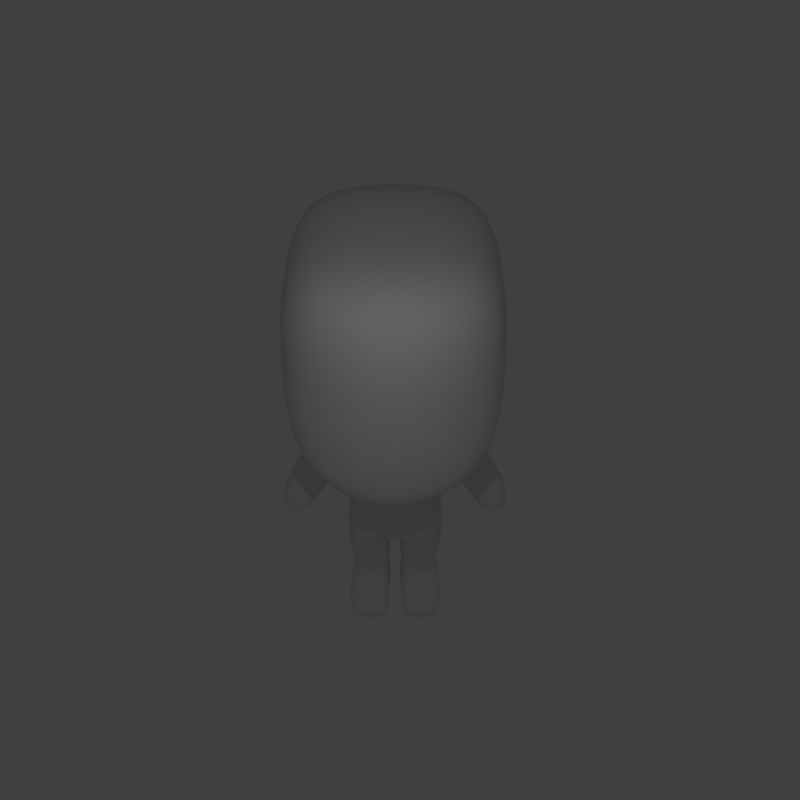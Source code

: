 # Source: char.blend  (saved by Blender 2.76.0; exported with 4.5.12 LTS)
import bpy
from mathutils import Matrix  # noqa: F401  (used for matrix-valued properties, if any)

bpy.ops.wm.read_factory_settings(use_empty=True)
scene = bpy.context.scene
scene.name = 'Scene'

# ---- collections
col_collection_1 = bpy.data.collections.new('Collection 1'); scene.collection.children.link(col_collection_1)

# ---- materials (node trees are filled in below, after node groups)
mat_material = bpy.data.materials.new('Material')
mat_material.alpha_threshold = 0.0
mat_material.use_transparent_shadow = False
mat_material.roughness = 0.5
mat_material.line_color = (0.0, 0.0, 0.0, 1.0)

# ---- material node trees

# ---- world
world_world = bpy.data.worlds.new('World'); scene.world = world_world
world_world.color = (0.05088, 0.05088, 0.05088)
world_world.use_sun_shadow = False
world_world.sun_shadow_jitter_overblur = 0.0
world_world.cycles.sampling_method = 'MANUAL'
world_world.cycles.sample_map_resolution = 256

# ---- cameras
cam_camera = bpy.data.cameras.new('Camera')
cam_camera.clip_end = 100.0
cam_camera.lens = 35.0
cam_camera.sensor_width = 32.0
cam_camera.sensor_height = 18.0
cam_camera.ortho_scale = 7.314
cam_camera.dof.focus_distance = 0.0
cam_camera.dof.aperture_fstop = 128.0

# ---- lights
light_lamp = bpy.data.lights.new('Lamp', 'POINT')
light_lamp.transmission_factor = 0.0
light_lamp.cutoff_distance = 30.0
light_lamp.energy = 100.0
light_lamp.shadow_buffer_clip_start = 1.001
light_lamp.shadow_soft_size = 0.1
light_lamp.shadow_maximum_resolution = 0.006
light_lamp.use_absolute_resolution = True
light_lamp.cycles.use_multiple_importance_sampling = False

# ---- meshes
me_cube = bpy.data.meshes.new('Cube')
me_cube.from_pydata([(0.5193, 0.1997, -0.8362), (0.7237, -1.78e-07, 1.391), (-1.108, 2.684e-07, 1.391), (-0.5087, 0.3413, -0.8362), (1.26, 1.816, 6.342), (-0.7559, 0.8854, 1.391), (0.4046, 0.8854, 1.391), (-2.271, 1.816, 6.342), (0.7755, -5.96e-08, -0.8362), (-0.4821, 2.98e-07, -0.8362), (2.098, -7.153e-07, 6.521), (-2.271, 7.153e-07, 6.521), (0.4046, 0.8854, 2.346), (-0.7559, 0.8854, 2.346), (-1.108, 1.97e-07, 2.346), (0.7237, -4.636e-07, 2.346), (0.2328, 1.554, 1.841), (-0.6483, 1.554, 1.841), (0.4046, 0.9272, 2.296), (-0.6483, 0.9272, 2.296), (0.453, 1.391, 0.679), (-0.4204, 1.391, 0.679), (0.2813, 1.96, 0.9555), (-0.4204, 1.96, 0.9555), (0.4532, 0.2661, 2.581), (-0.8, 0.2661, 2.581), (-0.8, 1.839e-07, 2.581), (0.4532, -5.16e-07, 2.581), (1.851, 1.983, 2.076), (-1.196, 1.983, 3.379), (-2.271, 7.153e-07, 3.379), (2.71, -6.557e-07, 1.5), (1.386, 1.898, 4.358), (-2.271, 1.898, 4.444), (-2.271, 7.153e-07, 4.993), (2.224, -7.153e-07, 4.358), (0.0198, 0.007358, -0.8307), (-0.1738, 0.8854, 1.391), (-0.212, 1.816, 6.342), (-0.04282, 0.0, 6.521), (0.0198, 1.157e-07, -0.8362), (-0.1738, 0.8854, 2.346), (-0.1211, 1.554, 1.841), (-0.1211, 0.9272, 2.296), (0.01529, 1.391, 0.679), (0.01529, 1.96, 0.9555), (-0.259, 0.2661, 2.581), (0.08933, 1.983, 3.086), (-0.1477, 1.898, 4.669), (-0.5761, 0.8854, 0.5193), (0.7777, 0.8164, 0.5193), (-0.7074, 2.87e-07, 0.5193), (0.8969, -1.038e-07, 0.5193), (-0.05248, 0.8854, 0.5193), (0.01529, 1.889, -0.3438), (-0.4204, 1.889, -0.3438), (0.01529, 2.458, -0.06728), (-0.4204, 2.458, -0.06728), (0.336, 2.458, -0.06728), (0.453, 1.889, -0.3438), (-0.9882, 2.89e-07, 0.009768), (0.9161, -9.553e-08, 0.266), (-0.5931, 0.8854, 0.266), (0.8193, 0.8164, 0.266), (-0.03897, 0.8854, 0.266), (0.04733, 1.088, -1.298), (-0.4812, 0.8871, -1.192), (0.5469, 0.8142, -1.192), (-0.5656, 0.9674, -0.4984), (0.8468, 0.7697, -0.6753), (-0.01145, 1.045, -0.4984), (0.0198, 0.07735, -2.292), (-0.5087, 0.3413, -2.292), (0.3767, 0.1997, -2.369), (0.04733, 0.8929, -2.292), (-0.4812, 0.8871, -2.292), (0.4042, 0.8142, -2.369), (0.0198, 0.00821, -2.872), (-0.6709, 0.1997, -2.872), (0.7755, 0.06705, -2.872), (0.04733, 1.088, -2.872), (-0.6434, 0.9964, -2.872), (0.803, 1.266, -2.872), (1.279, 0.98, -2.292), (1.251, 0.1833, -2.292), (1.279, 0.98, -2.872), (1.251, -0.06104, -2.872), (0.01767, 0.04454, -1.745), (0.3996, 0.2394, -1.779), (0.04196, 0.9428, -1.965), (-0.4243, 0.8458, -1.915), (0.4239, 0.7814, -1.947), (-0.4486, 0.3643, -1.747)], [], [(50, 6, 1, 52), (51, 2, 5, 49), (34, 11, 7, 33), (64, 63, 69, 70), (37, 5, 21, 44), (32, 4, 10, 35), (38, 7, 11, 39), (36, 40, 9, 3), (6, 12, 15, 1), (46, 41, 13, 25), (2, 14, 13, 5), (43, 42, 17, 19), (12, 6, 16, 18), (41, 12, 18, 43), (5, 13, 19, 17), (22, 20, 59, 58), (5, 17, 23, 21), (42, 16, 22, 45), (16, 6, 20, 22), (47, 46, 25, 29), (12, 24, 27, 15), (14, 26, 25, 13), (48, 47, 29, 33), (24, 28, 31, 27), (26, 30, 29, 25), (38, 48, 33, 7), (28, 32, 35, 31), (30, 34, 33, 29), (4, 32, 48, 38), (32, 28, 47, 48), (28, 24, 46, 47), (17, 42, 45, 23), (45, 22, 58, 56), (13, 41, 43, 19), (18, 16, 42, 43), (24, 12, 41, 46), (0, 8, 40, 36), (4, 38, 39, 10), (6, 37, 44, 20), (90, 89, 74, 75), (6, 50, 53, 37), (37, 53, 49, 5), (60, 51, 49, 62), (63, 50, 52, 61), (54, 55, 57, 56), (59, 54, 56, 58), (23, 45, 56, 57), (20, 44, 54, 59), (21, 23, 57, 55), (44, 21, 55, 54), (0, 63, 61, 8), (9, 60, 62, 3), (50, 63, 64, 53), (53, 64, 62, 49), (70, 65, 66, 68), (69, 67, 65, 70), (63, 0, 67, 69), (88, 87, 71, 73), (62, 64, 70, 68), (3, 62, 68, 66), (74, 76, 82, 80), (72, 75, 81, 78), (91, 88, 73, 76), (87, 92, 72, 71), (89, 91, 76, 74), (92, 90, 75, 72), (79, 77, 80, 82), (77, 78, 81, 80), (71, 72, 78, 77), (79, 82, 85, 86), (75, 74, 80, 81), (73, 71, 77, 79), (83, 84, 86, 85), (82, 76, 83, 85), (76, 73, 84, 83), (73, 79, 86, 84), (3, 66, 90, 92), (65, 67, 91, 89), (36, 3, 92, 87), (67, 0, 88, 91), (0, 36, 87, 88), (66, 65, 89, 90)])
_uv = me_cube.uv_layers.new(name='UVMap')
_uv.uv.foreach_set('vector', [0.7626, 0.1984, 0.7504, 0.1124, 0.8357, 0.115, 0.8379, 0.199, 0.6021, 0.3224, 0.6065, 0.4067, 0.5217, 0.4047, 0.5202, 0.3213, 0.9933, 0.6231, 0.9933, 0.768, 0.8291, 0.7521, 0.8218, 0.5722, 0.3043, 0.7067, 0.2256, 0.7051, 0.2252, 0.6171, 0.304, 0.6328, 0.8908, 0.1934, 0.8379, 0.1972, 0.8639, 0.1134, 0.9035, 0.1105, 0.6105, 0.6632, 0.62, 0.4748, 0.7992, 0.4671, 0.7964, 0.6724, 0.3767, 0.6928, 0.3767, 0.4975, 0.5429, 0.4972, 0.5429, 0.7086, 0.573, 0.7485, 0.5737, 0.7485, 0.5737, 0.7957, 0.5429, 0.7974, 0.7504, 0.1124, 0.7518, 0.02224, 0.8372, 0.02489, 0.8357, 0.115, 0.9404, 0.8355, 1.0, 0.8277, 1.0, 0.8829, 0.9404, 0.8869, 0.6065, 0.4067, 0.6054, 0.4972, 0.5205, 0.4952, 0.5217, 0.4047, 1.635e-08, 0.9473, 0.06393, 0.9478, 0.06393, 0.9979, 2.452e-08, 0.9973, 0.7518, 0.02224, 0.7504, 0.1124, 0.688, 0.0686, 0.748, 0.02703, 0.3671, 0.4594, 0.3671, 0.4045, 0.3722, 0.4046, 0.3722, 0.4545, 0.5217, 0.4047, 0.5205, 0.4952, 0.5153, 0.49, 0.4593, 0.4465, 0.6513, 0.1529, 0.7051, 0.1804, 0.6592, 0.2772, 0.6065, 0.2503, 0.5217, 0.4047, 0.4593, 0.4465, 0.4204, 0.3613, 0.4722, 0.3355, 0.886, 0.1993, 0.9183, 0.2008, 0.9183, 0.2892, 0.894, 0.2882, 0.688, 0.0686, 0.7504, 0.1124, 0.7051, 0.1804, 0.6513, 0.1529, 0.0, 0.6769, 0.1638, 0.6985, 0.1662, 0.7493, 0.001499, 0.8015, 0.7518, 0.02224, 0.8084, 0.0001771, 0.8321, 0.0, 0.8372, 0.02489, 0.9204, 0.9165, 0.9165, 0.887, 0.9404, 0.8869, 1.0, 0.8829, 0.1827, 0.2456, 0.1611, 0.09554, 0.2786, 0.1235, 0.3767, 0.225, 0.1605, 0.6316, 0.006843, 0.4979, 0.1902, 0.4045, 0.1845, 0.6309, 0.1902, 0.7486, 0.1851, 0.8974, 0.001499, 0.8015, 0.1662, 0.7493, 0.1886, 0.4039, 0.1827, 0.2456, 0.3767, 0.225, 0.3767, 0.4045, 0.6065, 0.8833, 0.6105, 0.6632, 0.7964, 0.6724, 0.7992, 0.9469, 0.9933, 0.4702, 0.9933, 0.6231, 0.8218, 0.5722, 0.7992, 0.4671, 0.05405, 0.4036, 0.04251, 0.2159, 0.1827, 0.2456, 0.1886, 0.4039, 0.04251, 0.2159, 0.0, 0.0, 0.1611, 0.09554, 0.1827, 0.2456, 0.006843, 0.4979, 0.1605, 0.6316, 0.1638, 0.6985, 0.0, 0.6769, 0.8379, 0.1972, 0.886, 0.1993, 0.894, 0.2882, 0.8542, 0.2864, 0.894, 0.2882, 0.9183, 0.2892, 0.9181, 0.3917, 0.8888, 0.3904, 0.3671, 0.5146, 0.3671, 0.4594, 0.3722, 0.4545, 0.3722, 0.5045, 0.0, 0.8974, 0.06393, 0.9143, 0.06393, 0.9478, 1.635e-08, 0.9473, 0.9404, 0.768, 1.0, 0.7728, 1.0, 0.8277, 0.9404, 0.8355, 0.5557, 0.7011, 0.5737, 0.6774, 0.5737, 0.7485, 0.573, 0.7485, 0.3767, 0.8325, 0.3767, 0.6928, 0.5429, 0.7086, 0.5429, 0.9117, 0.9433, 0.1896, 0.8908, 0.1934, 0.9035, 0.1105, 0.9433, 0.1077, 0.3444, 0.5032, 0.3022, 0.496, 0.3023, 0.4658, 0.3506, 0.4674, 0.2611, 0.8112, 0.2288, 0.7291, 0.3049, 0.7306, 0.314, 0.8129, 0.314, 0.8129, 0.3049, 0.7306, 0.3527, 0.732, 0.3671, 0.8145, 0.6065, 0.2752, 0.6021, 0.3224, 0.5202, 0.3213, 0.5208, 0.2973, 0.7631, 0.2227, 0.7626, 0.1984, 0.8379, 0.199, 0.8379, 0.2231, 0.5429, 0.6363, 0.5429, 0.5953, 0.5984, 0.593, 0.5984, 0.634, 0.5429, 0.6774, 0.5429, 0.6363, 0.5984, 0.634, 0.5984, 0.6642, 0.8542, 0.2864, 0.894, 0.2882, 0.8888, 0.3904, 0.849, 0.3887, 0.9433, 0.1077, 0.9035, 0.1105, 0.8963, 0.002893, 0.9361, 0.0, 0.4722, 0.3355, 0.4204, 0.3613, 0.3767, 0.2641, 0.4284, 0.2382, 0.9035, 0.1105, 0.8639, 0.1134, 0.8567, 0.005772, 0.8963, 0.002893, 0.8104, 0.3232, 0.7631, 0.2227, 0.8379, 0.2231, 0.8334, 0.3257, 0.6006, 0.1929, 0.6065, 0.2752, 0.5208, 0.2973, 0.5701, 0.1928, 0.2288, 0.7291, 0.2256, 0.7051, 0.3043, 0.7067, 0.3049, 0.7306, 0.3049, 0.7306, 0.3043, 0.7067, 0.3549, 0.7083, 0.3527, 0.732, 0.304, 0.6328, 0.3007, 0.5569, 0.348, 0.5708, 0.3544, 0.6353, 0.2252, 0.6171, 0.2539, 0.5688, 0.3007, 0.5569, 0.304, 0.6328, 0.7631, 0.2227, 0.8104, 0.3232, 0.7556, 0.3575, 0.7664, 0.3117, 0.2787, 0.9234, 0.2667, 0.8865, 0.313, 0.8831, 0.3256, 0.9169, 0.3549, 0.7083, 0.3043, 0.7067, 0.304, 0.6328, 0.3544, 0.6353, 0.5701, 0.1928, 0.5208, 0.2973, 0.5139, 0.2247, 0.5208, 0.1587, 0.3023, 0.4658, 0.2697, 0.4585, 0.2359, 0.4045, 0.3043, 0.4088, 0.5718, 0.05485, 0.5221, 0.0544, 0.5152, 0.0, 0.5875, 0.0006033, 0.7549, 0.4274, 0.803, 0.411, 0.8052, 0.4664, 0.751, 0.4671, 0.2667, 0.8865, 0.278, 0.8441, 0.3216, 0.8346, 0.313, 0.8831, 0.3022, 0.496, 0.2668, 0.4986, 0.2697, 0.4585, 0.3023, 0.4658, 0.5683, 0.1062, 0.5246, 0.08995, 0.5221, 0.0544, 0.5718, 0.05485, 0.9074, 0.813, 0.9165, 0.8838, 0.819, 0.8845, 0.7992, 0.8141, 0.9165, 0.8838, 0.9027, 0.9492, 0.8308, 0.9491, 0.819, 0.8845, 0.313, 0.8831, 0.3216, 0.8346, 0.363, 0.8145, 0.3579, 0.8788, 0.9074, 0.813, 0.7992, 0.8141, 0.8225, 0.7686, 0.9165, 0.768, 0.3506, 0.4674, 0.3023, 0.4658, 0.3043, 0.4088, 0.3671, 0.4119, 0.3256, 0.9169, 0.313, 0.8831, 0.3579, 0.8788, 0.363, 0.9505, 0.543, 0.5916, 0.5429, 0.5184, 0.5958, 0.4972, 0.5958, 0.593, 0.2359, 0.4045, 0.2697, 0.4585, 0.1902, 0.4613, 0.1915, 0.4067, 0.0803, 0.8982, 0.1356, 0.8974, 0.1356, 0.9805, 0.06393, 0.9808, 0.3256, 0.9169, 0.363, 0.9505, 0.3596, 0.9947, 0.3217, 1.0, 0.5701, 0.1928, 0.5208, 0.1587, 0.5246, 0.08995, 0.5683, 0.1062, 0.3007, 0.5569, 0.2539, 0.5688, 0.2668, 0.4986, 0.3022, 0.496, 0.1902, 0.8927, 0.202, 0.8445, 0.278, 0.8441, 0.2667, 0.8865, 0.7556, 0.3575, 0.8104, 0.3232, 0.803, 0.411, 0.7549, 0.4274, 0.2002, 0.9409, 0.1902, 0.8927, 0.2667, 0.8865, 0.2787, 0.9234, 0.348, 0.5708, 0.3007, 0.5569, 0.3022, 0.496, 0.3444, 0.5032])
me_cube.materials.append(mat_material)
me_cube.use_remesh_preserve_volume = False
me_cube.use_remesh_preserve_attributes = False
me_cube.use_mirror_vertex_groups = False
me_cube.update()

# ---- objects
ob_cube = bpy.data.objects.new('Cube', me_cube)
ob_lamp = bpy.data.objects.new('Lamp', light_lamp)
ob_camera = bpy.data.objects.new('Camera', cam_camera)

# ---- transforms, parenting, visibility, modifiers, constraints
ob_cube.location = (0.0, 0.0, 0.0)
ob_cube.lock_rotations_4d = False
ob_cube.empty_display_type = 'ARROWS'
ob_cube.lineart.crease_threshold = 0.0
_m = ob_cube.modifiers.new('Mirror', 'MIRROR')
_m.use_axis = (False, True, False)
_m = ob_cube.modifiers.new('Subsurf', 'SUBSURF')
_m.uv_smooth = 'PRESERVE_CORNERS'
_m.levels = 3
_m.render_levels = 5
_m.show_only_control_edges = False
ob_lamp.location = (5.47, 0.0, 9.158)
ob_lamp.rotation_euler = (0.6503, 0.05522, 1.866)
ob_lamp.lock_rotations_4d = False
ob_lamp.empty_display_type = 'ARROWS'
ob_lamp.color = (0.0, 0.0, 0.0, 0.0)
ob_lamp.lineart.crease_threshold = 0.0
ob_camera.location = (11.41, 0.1086, 14.25)
ob_camera.rotation_euler = (0.7854, 5.881e-07, 1.571)
ob_camera.lock_rotations_4d = False
ob_camera.empty_display_type = 'ARROWS'
ob_camera.color = (0.0, 0.0, 0.0, 0.0)
ob_camera.display_type = 'WIRE'
ob_camera.lineart.crease_threshold = 0.0

# ---- collection membership
col_collection_1.objects.link(ob_cube)
col_collection_1.objects.link(ob_lamp)
col_collection_1.objects.link(ob_camera)

# ---- scene / render settings (as saved in the file)
scene.camera = ob_camera
scene.frame_start = 1; scene.frame_end = 250; scene.frame_set(1)
scene.render.engine = 'BLENDER_EEVEE_NEXT'
scene.render.resolution_x = 128
scene.render.resolution_y = 128
scene.render.resolution_percentage = 50
scene.render.dither_intensity = 0.0
scene.cycles.use_denoising = False
scene.cycles.samples = 10
scene.cycles.sampling_pattern = 'TABULATED_SOBOL'
scene.cycles.light_sampling_threshold = 0.0
scene.cycles.use_adaptive_sampling = False
scene.cycles.use_light_tree = False
scene.cycles.blur_glossy = 0.0
scene.cycles.pixel_filter_type = 'GAUSSIAN'
scene.cycles.sample_clamp_indirect = 0.0
scene.view_settings.view_transform = 'Standard'
bpy.context.view_layer.update()

